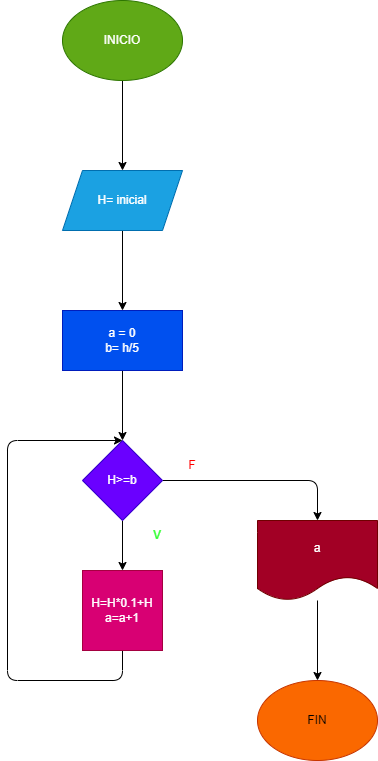

The diagram above was exported from draw.io. Its source (the exported page's mxGraphModel, read from the mxfile embedded in the PNG):
<mxGraphModel dx="1130" dy="792" grid="1" gridSize="10" guides="1" tooltips="1" connect="1" arrows="1" fold="1" page="1" pageScale="1" pageWidth="850" pageHeight="1100" math="0" shadow="0">
  <root>
    <mxCell id="0" />
    <mxCell id="1" parent="0" />
    <mxCell id="4" value="" style="edgeStyle=none;html=1;" edge="1" parent="1" source="2" target="3">
      <mxGeometry relative="1" as="geometry" />
    </mxCell>
    <mxCell id="2" value="INICIO" style="ellipse;whiteSpace=wrap;html=1;fillColor=#60a917;fontColor=#ffffff;strokeColor=#2D7600;" vertex="1" parent="1">
      <mxGeometry x="365" width="120" height="80" as="geometry" />
    </mxCell>
    <mxCell id="6" value="" style="edgeStyle=none;html=1;" edge="1" parent="1" source="3" target="5">
      <mxGeometry relative="1" as="geometry" />
    </mxCell>
    <mxCell id="3" value="H= inicial" style="shape=parallelogram;perimeter=parallelogramPerimeter;whiteSpace=wrap;html=1;fixedSize=1;fillColor=#1ba1e2;fontColor=#ffffff;strokeColor=#006EAF;" vertex="1" parent="1">
      <mxGeometry x="365" y="170" width="120" height="60" as="geometry" />
    </mxCell>
    <mxCell id="8" value="" style="edgeStyle=none;html=1;" edge="1" parent="1" source="5" target="7">
      <mxGeometry relative="1" as="geometry" />
    </mxCell>
    <mxCell id="5" value="a = 0&lt;br&gt;b= h/5" style="whiteSpace=wrap;html=1;fillColor=#0050ef;fontColor=#ffffff;strokeColor=#001DBC;" vertex="1" parent="1">
      <mxGeometry x="365" y="310" width="120" height="60" as="geometry" />
    </mxCell>
    <mxCell id="10" style="edgeStyle=none;html=1;entryX=0.5;entryY=0;entryDx=0;entryDy=0;" edge="1" parent="1" source="7" target="9">
      <mxGeometry relative="1" as="geometry" />
    </mxCell>
    <mxCell id="13" value="" style="edgeStyle=none;html=1;" edge="1" parent="1" source="7" target="12">
      <mxGeometry relative="1" as="geometry">
        <Array as="points">
          <mxPoint x="620" y="480" />
        </Array>
      </mxGeometry>
    </mxCell>
    <mxCell id="7" value="H&amp;gt;=b" style="rhombus;whiteSpace=wrap;html=1;fillColor=#6a00ff;fontColor=#ffffff;strokeColor=#3700CC;" vertex="1" parent="1">
      <mxGeometry x="385" y="440" width="80" height="80" as="geometry" />
    </mxCell>
    <mxCell id="11" style="edgeStyle=none;html=1;entryX=0.5;entryY=0;entryDx=0;entryDy=0;" edge="1" parent="1" source="9" target="7">
      <mxGeometry relative="1" as="geometry">
        <mxPoint x="320" y="180" as="targetPoint" />
        <Array as="points">
          <mxPoint x="425" y="680" />
          <mxPoint x="310" y="680" />
          <mxPoint x="310" y="440" />
        </Array>
      </mxGeometry>
    </mxCell>
    <mxCell id="9" value="H=H*0.1+H&lt;br&gt;a=a+1" style="whiteSpace=wrap;html=1;aspect=fixed;fillColor=#d80073;fontColor=#ffffff;strokeColor=#A50040;" vertex="1" parent="1">
      <mxGeometry x="385" y="570" width="80" height="80" as="geometry" />
    </mxCell>
    <mxCell id="15" value="" style="edgeStyle=none;html=1;" edge="1" parent="1" source="12" target="14">
      <mxGeometry relative="1" as="geometry" />
    </mxCell>
    <mxCell id="12" value="a" style="shape=document;whiteSpace=wrap;html=1;boundedLbl=1;fillColor=#a20025;fontColor=#ffffff;strokeColor=#6F0000;" vertex="1" parent="1">
      <mxGeometry x="560" y="520" width="120" height="80" as="geometry" />
    </mxCell>
    <mxCell id="14" value="FIN" style="ellipse;whiteSpace=wrap;html=1;fillColor=#fa6800;fontColor=#000000;strokeColor=#C73500;" vertex="1" parent="1">
      <mxGeometry x="560" y="680" width="120" height="80" as="geometry" />
    </mxCell>
    <mxCell id="16" value="&lt;font color=&quot;#ff0000&quot;&gt;F&lt;/font&gt;" style="text;html=1;strokeColor=none;fillColor=none;align=center;verticalAlign=middle;whiteSpace=wrap;rounded=0;" vertex="1" parent="1">
      <mxGeometry x="465" y="450" width="60" height="30" as="geometry" />
    </mxCell>
    <mxCell id="17" value="&lt;font color=&quot;#33ff33&quot;&gt;V&lt;/font&gt;" style="text;html=1;strokeColor=none;fillColor=none;align=center;verticalAlign=middle;whiteSpace=wrap;rounded=0;fontColor=#FF0000;" vertex="1" parent="1">
      <mxGeometry x="430" y="520" width="60" height="30" as="geometry" />
    </mxCell>
  </root>
</mxGraphModel>